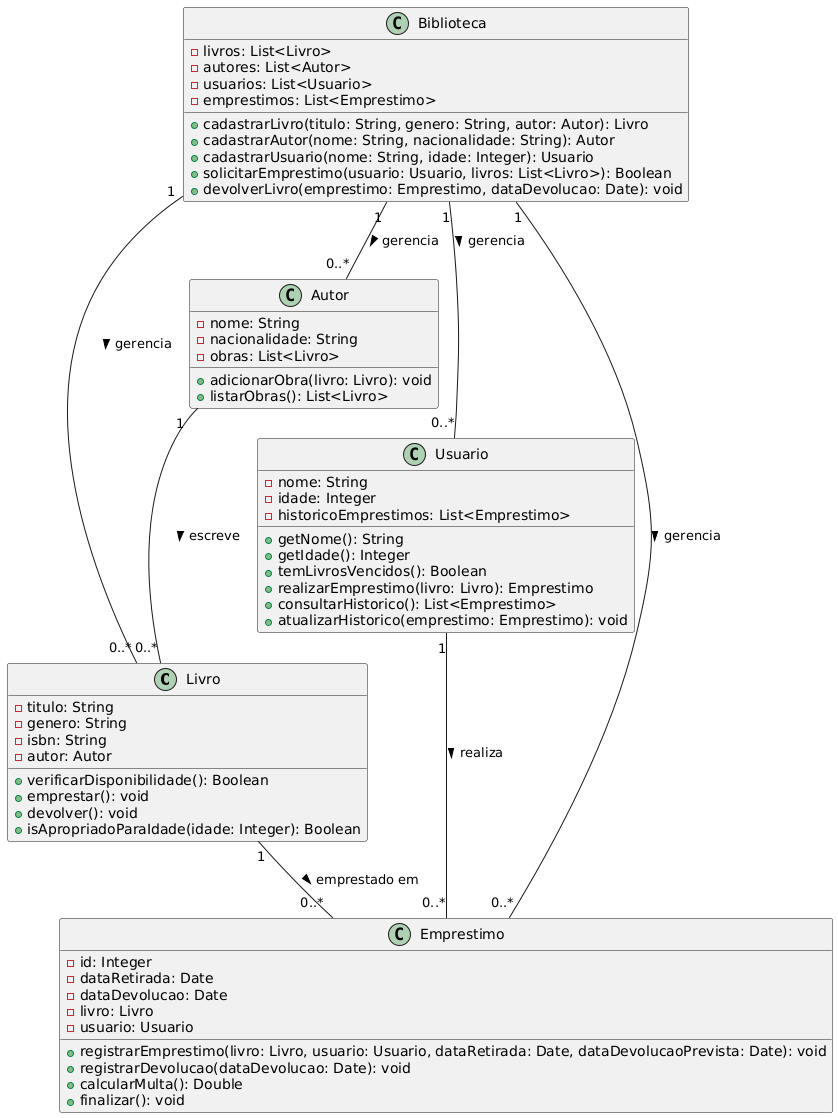

The diagram above was rendered by PlantUML. Its source (embedded in the PNG):
@startuml
' Definição das classes com propriedades e métodos atualizados
class Livro {
  -titulo: String
  -genero: String
  -isbn: String
  -autor: Autor
  +verificarDisponibilidade(): Boolean
  +emprestar(): void
  +devolver(): void
  +isApropriadoParaIdade(idade: Integer): Boolean
}

class Autor {
  -nome: String
  -nacionalidade: String
  -obras: List<Livro>
  +adicionarObra(livro: Livro): void
  +listarObras(): List<Livro>
}

class Usuario {
  -nome: String
  -idade: Integer
  -historicoEmprestimos: List<Emprestimo>
  +getNome(): String
  +getIdade(): Integer
  +temLivrosVencidos(): Boolean
  +realizarEmprestimo(livro: Livro): Emprestimo
  +consultarHistorico(): List<Emprestimo>
  +atualizarHistorico(emprestimo: Emprestimo): void
}

class Emprestimo {
  -id: Integer
  -dataRetirada: Date
  -dataDevolucao: Date
  -livro: Livro
  -usuario: Usuario
  +registrarEmprestimo(livro: Livro, usuario: Usuario, dataRetirada: Date, dataDevolucaoPrevista: Date): void
  +registrarDevolucao(dataDevolucao: Date): void
  +calcularMulta(): Double
  +finalizar(): void
}

class Biblioteca {
  -livros: List<Livro>
  -autores: List<Autor>
  -usuarios: List<Usuario>
  -emprestimos: List<Emprestimo>
  +cadastrarLivro(titulo: String, genero: String, autor: Autor): Livro
  +cadastrarAutor(nome: String, nacionalidade: String): Autor
  +cadastrarUsuario(nome: String, idade: Integer): Usuario
  +solicitarEmprestimo(usuario: Usuario, livros: List<Livro>): Boolean
  +devolverLivro(emprestimo: Emprestimo, dataDevolucao: Date): void
}

' Relacionamentos
Autor "1" -- "0..*" Livro : escreve >
Livro "1" -- "0..*" Emprestimo : emprestado em >
Usuario "1" -- "0..*" Emprestimo : realiza >
Biblioteca "1" -- "0..*" Livro : gerencia >
Biblioteca "1" -- "0..*" Autor : gerencia >
Biblioteca "1" -- "0..*" Usuario : gerencia >
Biblioteca "1" -- "0..*" Emprestimo : gerencia >
@enduml